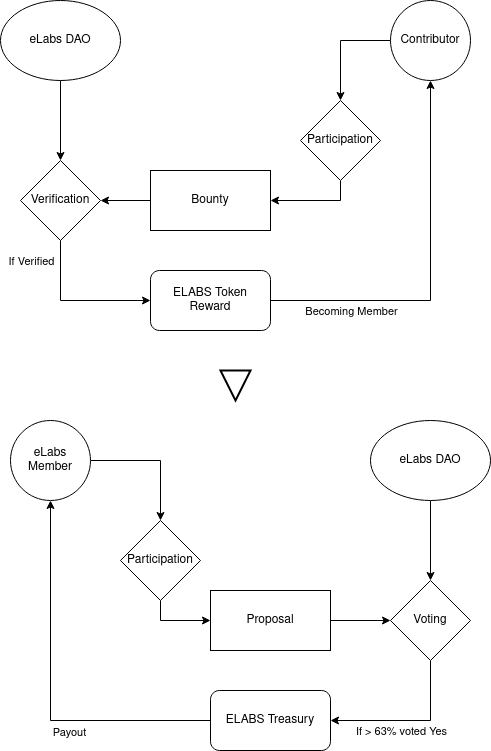

The diagram above was exported from draw.io. Its source (the exported page's mxGraphModel, read from the mxfile embedded in the PNG):
<mxGraphModel dx="1210" dy="785" grid="1" gridSize="10" guides="1" tooltips="1" connect="1" arrows="1" fold="1" page="1" pageScale="1" pageWidth="850" pageHeight="1100" math="0" shadow="0">
  <root>
    <mxCell id="0" />
    <mxCell id="1" parent="0" />
    <mxCell id="FjITXz6WjR-hFoQuqebG-11" style="edgeStyle=orthogonalEdgeStyle;rounded=0;orthogonalLoop=1;jettySize=auto;html=1;entryX=0.5;entryY=0;entryDx=0;entryDy=0;" parent="1" source="FjITXz6WjR-hFoQuqebG-1" target="FjITXz6WjR-hFoQuqebG-2" edge="1">
      <mxGeometry relative="1" as="geometry" />
    </mxCell>
    <mxCell id="FjITXz6WjR-hFoQuqebG-1" value="Contributor" style="ellipse;whiteSpace=wrap;html=1;aspect=fixed;" parent="1" vertex="1">
      <mxGeometry x="580" y="100" width="80" height="80" as="geometry" />
    </mxCell>
    <mxCell id="FjITXz6WjR-hFoQuqebG-12" style="edgeStyle=orthogonalEdgeStyle;rounded=0;orthogonalLoop=1;jettySize=auto;html=1;exitX=0.5;exitY=1;exitDx=0;exitDy=0;entryX=1;entryY=0.5;entryDx=0;entryDy=0;" parent="1" source="FjITXz6WjR-hFoQuqebG-2" target="FjITXz6WjR-hFoQuqebG-3" edge="1">
      <mxGeometry relative="1" as="geometry" />
    </mxCell>
    <mxCell id="FjITXz6WjR-hFoQuqebG-2" value="Participation" style="rhombus;whiteSpace=wrap;html=1;" parent="1" vertex="1">
      <mxGeometry x="490" y="200" width="80" height="80" as="geometry" />
    </mxCell>
    <mxCell id="FjITXz6WjR-hFoQuqebG-16" style="edgeStyle=orthogonalEdgeStyle;rounded=0;orthogonalLoop=1;jettySize=auto;html=1;entryX=1;entryY=0.5;entryDx=0;entryDy=0;" parent="1" source="FjITXz6WjR-hFoQuqebG-3" target="FjITXz6WjR-hFoQuqebG-8" edge="1">
      <mxGeometry relative="1" as="geometry" />
    </mxCell>
    <mxCell id="FjITXz6WjR-hFoQuqebG-3" value="Bounty" style="rounded=0;whiteSpace=wrap;html=1;" parent="1" vertex="1">
      <mxGeometry x="340" y="270" width="120" height="60" as="geometry" />
    </mxCell>
    <mxCell id="FjITXz6WjR-hFoQuqebG-14" style="edgeStyle=orthogonalEdgeStyle;rounded=0;orthogonalLoop=1;jettySize=auto;html=1;entryX=0.5;entryY=0;entryDx=0;entryDy=0;" parent="1" source="FjITXz6WjR-hFoQuqebG-6" target="FjITXz6WjR-hFoQuqebG-8" edge="1">
      <mxGeometry relative="1" as="geometry" />
    </mxCell>
    <mxCell id="FjITXz6WjR-hFoQuqebG-6" value="eLabs DAO" style="ellipse;whiteSpace=wrap;html=1;" parent="1" vertex="1">
      <mxGeometry x="190" y="100" width="120" height="80" as="geometry" />
    </mxCell>
    <mxCell id="FjITXz6WjR-hFoQuqebG-18" style="edgeStyle=orthogonalEdgeStyle;rounded=0;orthogonalLoop=1;jettySize=auto;html=1;exitX=0.5;exitY=1;exitDx=0;exitDy=0;entryX=0;entryY=0.5;entryDx=0;entryDy=0;" parent="1" source="FjITXz6WjR-hFoQuqebG-8" target="FjITXz6WjR-hFoQuqebG-9" edge="1">
      <mxGeometry relative="1" as="geometry" />
    </mxCell>
    <mxCell id="FjITXz6WjR-hFoQuqebG-49" value="If Verified" style="edgeLabel;html=1;align=center;verticalAlign=middle;resizable=0;points=[];" parent="FjITXz6WjR-hFoQuqebG-18" vertex="1" connectable="0">
      <mxGeometry x="0.24" y="-3" relative="1" as="geometry">
        <mxPoint x="-63" y="-43" as="offset" />
      </mxGeometry>
    </mxCell>
    <mxCell id="FjITXz6WjR-hFoQuqebG-8" value="Verification" style="rhombus;whiteSpace=wrap;html=1;" parent="1" vertex="1">
      <mxGeometry x="210" y="260" width="80" height="80" as="geometry" />
    </mxCell>
    <mxCell id="FjITXz6WjR-hFoQuqebG-19" style="edgeStyle=orthogonalEdgeStyle;rounded=0;orthogonalLoop=1;jettySize=auto;html=1;entryX=0.5;entryY=1;entryDx=0;entryDy=0;" parent="1" source="FjITXz6WjR-hFoQuqebG-9" target="FjITXz6WjR-hFoQuqebG-1" edge="1">
      <mxGeometry relative="1" as="geometry" />
    </mxCell>
    <mxCell id="FjITXz6WjR-hFoQuqebG-20" value="Becoming Member" style="edgeLabel;html=1;align=center;verticalAlign=middle;resizable=0;points=[];" parent="FjITXz6WjR-hFoQuqebG-19" vertex="1" connectable="0">
      <mxGeometry x="-0.3211" y="-2" relative="1" as="geometry">
        <mxPoint x="-49" y="8" as="offset" />
      </mxGeometry>
    </mxCell>
    <mxCell id="FjITXz6WjR-hFoQuqebG-9" value="ELABS Token Reward" style="rounded=1;whiteSpace=wrap;html=1;" parent="1" vertex="1">
      <mxGeometry x="340" y="370" width="120" height="60" as="geometry" />
    </mxCell>
    <mxCell id="FjITXz6WjR-hFoQuqebG-37" style="edgeStyle=orthogonalEdgeStyle;rounded=0;orthogonalLoop=1;jettySize=auto;html=1;entryX=0.5;entryY=0;entryDx=0;entryDy=0;" parent="1" source="FjITXz6WjR-hFoQuqebG-34" target="FjITXz6WjR-hFoQuqebG-35" edge="1">
      <mxGeometry relative="1" as="geometry" />
    </mxCell>
    <mxCell id="FjITXz6WjR-hFoQuqebG-34" value="&lt;div&gt;eLabs&lt;br&gt;&lt;/div&gt;&lt;div&gt;Member&lt;/div&gt;" style="ellipse;whiteSpace=wrap;html=1;aspect=fixed;" parent="1" vertex="1">
      <mxGeometry x="200" y="520" width="80" height="80" as="geometry" />
    </mxCell>
    <mxCell id="FjITXz6WjR-hFoQuqebG-38" style="edgeStyle=orthogonalEdgeStyle;rounded=0;orthogonalLoop=1;jettySize=auto;html=1;entryX=0;entryY=0.5;entryDx=0;entryDy=0;exitX=0.5;exitY=1;exitDx=0;exitDy=0;" parent="1" source="FjITXz6WjR-hFoQuqebG-35" target="FjITXz6WjR-hFoQuqebG-36" edge="1">
      <mxGeometry relative="1" as="geometry" />
    </mxCell>
    <mxCell id="FjITXz6WjR-hFoQuqebG-35" value="Participation" style="rhombus;whiteSpace=wrap;html=1;" parent="1" vertex="1">
      <mxGeometry x="310" y="620" width="80" height="80" as="geometry" />
    </mxCell>
    <mxCell id="FjITXz6WjR-hFoQuqebG-45" style="edgeStyle=orthogonalEdgeStyle;rounded=0;orthogonalLoop=1;jettySize=auto;html=1;entryX=0;entryY=0.5;entryDx=0;entryDy=0;" parent="1" source="FjITXz6WjR-hFoQuqebG-36" target="FjITXz6WjR-hFoQuqebG-41" edge="1">
      <mxGeometry relative="1" as="geometry" />
    </mxCell>
    <mxCell id="FjITXz6WjR-hFoQuqebG-36" value="Proposal" style="rounded=0;whiteSpace=wrap;html=1;" parent="1" vertex="1">
      <mxGeometry x="400" y="690" width="120" height="60" as="geometry" />
    </mxCell>
    <mxCell id="FjITXz6WjR-hFoQuqebG-42" style="edgeStyle=orthogonalEdgeStyle;rounded=0;orthogonalLoop=1;jettySize=auto;html=1;exitX=0.5;exitY=1;exitDx=0;exitDy=0;entryX=0.5;entryY=0;entryDx=0;entryDy=0;" parent="1" source="FjITXz6WjR-hFoQuqebG-39" target="FjITXz6WjR-hFoQuqebG-41" edge="1">
      <mxGeometry relative="1" as="geometry" />
    </mxCell>
    <mxCell id="FjITXz6WjR-hFoQuqebG-39" value="eLabs DAO" style="ellipse;whiteSpace=wrap;html=1;" parent="1" vertex="1">
      <mxGeometry x="560" y="520" width="120" height="80" as="geometry" />
    </mxCell>
    <mxCell id="FjITXz6WjR-hFoQuqebG-46" style="edgeStyle=orthogonalEdgeStyle;rounded=0;orthogonalLoop=1;jettySize=auto;html=1;exitX=0.5;exitY=1;exitDx=0;exitDy=0;entryX=1;entryY=0.5;entryDx=0;entryDy=0;" parent="1" source="FjITXz6WjR-hFoQuqebG-41" target="FjITXz6WjR-hFoQuqebG-44" edge="1">
      <mxGeometry relative="1" as="geometry" />
    </mxCell>
    <mxCell id="FjITXz6WjR-hFoQuqebG-50" value="If &amp;gt; 63% voted Yes" style="edgeLabel;html=1;align=center;verticalAlign=middle;resizable=0;points=[];" parent="FjITXz6WjR-hFoQuqebG-46" vertex="1" connectable="0">
      <mxGeometry x="0.2375" y="2" relative="1" as="geometry">
        <mxPoint x="9" y="8" as="offset" />
      </mxGeometry>
    </mxCell>
    <mxCell id="FjITXz6WjR-hFoQuqebG-41" value="Voting" style="rhombus;whiteSpace=wrap;html=1;" parent="1" vertex="1">
      <mxGeometry x="580" y="680" width="80" height="80" as="geometry" />
    </mxCell>
    <mxCell id="FjITXz6WjR-hFoQuqebG-47" style="edgeStyle=orthogonalEdgeStyle;rounded=0;orthogonalLoop=1;jettySize=auto;html=1;exitX=0;exitY=0.5;exitDx=0;exitDy=0;entryX=0.5;entryY=1;entryDx=0;entryDy=0;" parent="1" source="FjITXz6WjR-hFoQuqebG-44" target="FjITXz6WjR-hFoQuqebG-34" edge="1">
      <mxGeometry relative="1" as="geometry" />
    </mxCell>
    <mxCell id="FjITXz6WjR-hFoQuqebG-48" value="Payout" style="edgeLabel;html=1;align=center;verticalAlign=middle;resizable=0;points=[];" parent="FjITXz6WjR-hFoQuqebG-47" vertex="1" connectable="0">
      <mxGeometry x="-0.1571" y="-1" relative="1" as="geometry">
        <mxPoint x="17" y="11" as="offset" />
      </mxGeometry>
    </mxCell>
    <mxCell id="FjITXz6WjR-hFoQuqebG-44" value="ELABS Treasury" style="rounded=1;whiteSpace=wrap;html=1;" parent="1" vertex="1">
      <mxGeometry x="400" y="790" width="120" height="60" as="geometry" />
    </mxCell>
    <mxCell id="FjITXz6WjR-hFoQuqebG-51" value="" style="verticalLabelPosition=bottom;verticalAlign=top;html=1;strokeWidth=2;shape=mxgraph.arrows2.arrow;dy=0.6;dx=40;notch=0;rotation=90;" parent="1" vertex="1">
      <mxGeometry x="410" y="470" width="30" height="30" as="geometry" />
    </mxCell>
  </root>
</mxGraphModel>